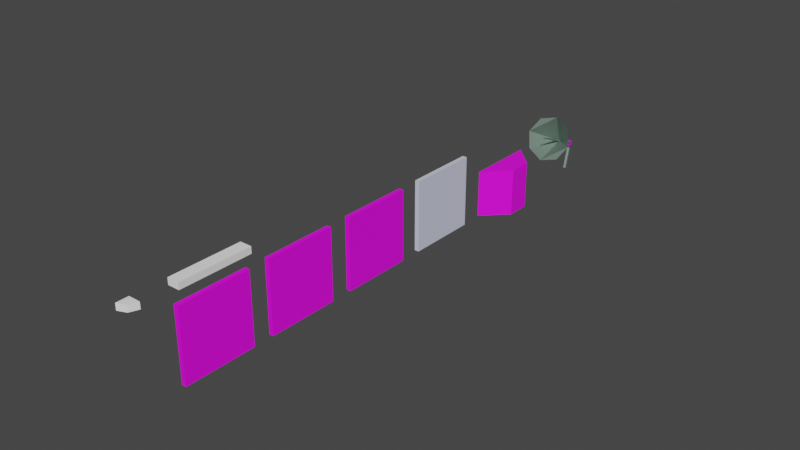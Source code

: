 # Source: BuildingParts.blend  (saved by Blender 3.6.11; exported with 4.5.12 LTS)
import bpy
from mathutils import Matrix  # noqa: F401  (used for matrix-valued properties, if any)

bpy.ops.wm.read_factory_settings(use_empty=True)
scene = bpy.context.scene
scene.name = 'Scene'

# ---- collections
col_collection = bpy.data.collections.new('Collection'); scene.collection.children.link(col_collection)
col_satellite = bpy.data.collections.new('Satellite'); scene.collection.children.link(col_satellite)

# ---- images (referenced by path relative to the original .blend; pixels are not part of the script)
import os
ASSET_DIR = os.environ.get("B2B_ASSET_DIR", "")  # directory of the original .blend (textures are referenced by path, not embedded)
HERE = os.path.dirname(os.path.abspath(__file__))  # packed textures are extracted next to this script under _unpacked/

def load_image(name, relpath, width, height, colorspace="sRGB"):
    """Load a texture the original file referenced (path relative to the .blend, or extracted next to this script)."""
    p = next((c for c in (os.path.join(HERE, relpath), os.path.join(ASSET_DIR, relpath)) if relpath and os.path.exists(c)), "")
    if p:
        img = bpy.data.images.load(p, check_existing=True)
        img.name = name
    else:  # same state as the original file: an image datablock whose file is absent (Cycles renders it pink)
        img = bpy.data.images.new(name, width, height)
        img.source = "FILE"
        img.filepath = "//" + (relpath or name)
    img.colorspace_settings.name = colorspace
    return img
img_sidetexture1_psd = load_image('SideTexture1.psd', 'SideTexture1.psd', 1024, 1024, 'sRGB')
img_fronttexture1_psd = load_image('FrontTexture1.psd', 'FrontTexture1.psd', 1024, 1024, 'sRGB')
img_uptexture1_psd = load_image('UpTexture1.psd', 'UpTexture1.psd', 1024, 1024, 'sRGB')
img_largewindow_psd = load_image('LargeWindow.psd', 'LargeWindow.psd', 1024, 1024, 'sRGB')
img_satelliterotatething_psd = load_image('SatelliteRotateThing.psd', 'SatelliteRotateThing.psd', 1024, 1024, 'sRGB')

# ---- materials (node trees are filled in below, after node groups)
mat_material = bpy.data.materials.new('Material')
mat_material.alpha_threshold = 0.0
mat_material.use_transparent_shadow = False
mat_material.roughness = 0.5
mat_material.line_color = (0.0, 0.0, 0.0, 1.0)
mat_material_001 = bpy.data.materials.new('Material.001')
mat_material_001.use_transparent_shadow = False
mat_material_002 = bpy.data.materials.new('Material.002')
mat_material_002.use_transparent_shadow = False
mat_material_003 = bpy.data.materials.new('Material.003')
mat_material_003.use_transparent_shadow = False
mat_material_004 = bpy.data.materials.new('Material.004')
mat_material_004.use_transparent_shadow = False
mat_material_005 = bpy.data.materials.new('Material.005')
mat_material_005.use_transparent_shadow = False
mat_material_006 = bpy.data.materials.new('Material.006')
mat_material_006.use_transparent_shadow = False
mat_material_007 = bpy.data.materials.new('Material.007')
mat_material_007.use_transparent_shadow = False

# ---- material node trees
mat_material.use_nodes = True; mat_material.node_tree.nodes.clear()
_N = mat_material.node_tree.nodes; _L = mat_material.node_tree.links
n0 = _N.new('ShaderNodeOutputMaterial'); n0.name = 'Material Output'; n0.location = (300, 300)
n1 = _N.new('ShaderNodeBsdfPrincipled'); n1.name = 'Principled BSDF'; n1.location = (10, 300)
n1.distribution = 'GGX'
n1.subsurface_method = 'RANDOM_WALK_SKIN'
n1.inputs[3].default_value = 1.45
n1.inputs[27].default_value = (0.0, 0.0, 0.0, 1.0)
n1.inputs[28].default_value = 1.0
n2 = _N.new('ShaderNodeTexImage'); n2.name = 'Image Texture'; n2.location = (-280, 280)
n2.image = img_sidetexture1_psd
_L.new(n1.outputs[0], n0.inputs[0])
_L.new(n2.outputs[0], n1.inputs[0])
n0.is_active_output = True
mat_material_001.use_nodes = True; mat_material_001.node_tree.nodes.clear()
_N = mat_material_001.node_tree.nodes; _L = mat_material_001.node_tree.links
n0 = _N.new('ShaderNodeBsdfPrincipled'); n0.name = 'Principled BSDF'; n0.location = (10, 300)
n0.distribution = 'GGX'
n0.subsurface_method = 'RANDOM_WALK_SKIN'
n0.inputs[3].default_value = 1.45
n0.inputs[27].default_value = (0.0, 0.0, 0.0, 1.0)
n0.inputs[28].default_value = 1.0
n1 = _N.new('ShaderNodeOutputMaterial'); n1.name = 'Material Output'; n1.location = (300, 300)
n2 = _N.new('ShaderNodeTexImage'); n2.name = 'Image Texture'; n2.location = (-280, 280)
n2.image = img_fronttexture1_psd
_L.new(n0.outputs[0], n1.inputs[0])
_L.new(n2.outputs[0], n0.inputs[0])
n1.is_active_output = True
mat_material_002.use_nodes = True; mat_material_002.node_tree.nodes.clear()
_N = mat_material_002.node_tree.nodes; _L = mat_material_002.node_tree.links
n0 = _N.new('ShaderNodeBsdfPrincipled'); n0.name = 'Principled BSDF'; n0.location = (10, 300)
n0.distribution = 'GGX'
n0.subsurface_method = 'RANDOM_WALK_SKIN'
n0.inputs[3].default_value = 1.45
n0.inputs[27].default_value = (0.0, 0.0, 0.0, 1.0)
n0.inputs[28].default_value = 1.0
n1 = _N.new('ShaderNodeOutputMaterial'); n1.name = 'Material Output'; n1.location = (300, 300)
n2 = _N.new('ShaderNodeTexImage'); n2.name = 'Image Texture'; n2.location = (-280, 280)
n2.image = img_uptexture1_psd
_L.new(n0.outputs[0], n1.inputs[0])
_L.new(n2.outputs[0], n0.inputs[0])
n1.is_active_output = True
mat_material_003.use_nodes = True; mat_material_003.node_tree.nodes.clear()
_N = mat_material_003.node_tree.nodes; _L = mat_material_003.node_tree.links
n0 = _N.new('ShaderNodeBsdfPrincipled'); n0.name = 'Principled BSDF'; n0.location = (10, 300)
n0.distribution = 'GGX'
n0.subsurface_method = 'RANDOM_WALK_SKIN'
n0.inputs[0].default_value = (0.6724, 0.7011, 0.8796, 1.0)
n0.inputs[3].default_value = 1.45
n0.inputs[27].default_value = (0.0, 0.0, 0.0, 1.0)
n0.inputs[28].default_value = 1.0
n1 = _N.new('ShaderNodeOutputMaterial'); n1.name = 'Material Output'; n1.location = (300, 300)
_L.new(n0.outputs[0], n1.inputs[0])
n1.is_active_output = True
mat_material_004.use_nodes = True; mat_material_004.node_tree.nodes.clear()
_N = mat_material_004.node_tree.nodes; _L = mat_material_004.node_tree.links
n0 = _N.new('ShaderNodeBsdfPrincipled'); n0.name = 'Principled BSDF'; n0.location = (10, 300)
n0.distribution = 'GGX'
n0.subsurface_method = 'RANDOM_WALK_SKIN'
n0.inputs[0].default_value = (1.0, 1.0, 1.0, 1.0)
n0.inputs[3].default_value = 1.45
n0.inputs[27].default_value = (0.0, 0.0, 0.0, 1.0)
n0.inputs[28].default_value = 1.0
n1 = _N.new('ShaderNodeOutputMaterial'); n1.name = 'Material Output'; n1.location = (300, 300)
_L.new(n0.outputs[0], n1.inputs[0])
n1.is_active_output = True
mat_material_005.use_nodes = True; mat_material_005.node_tree.nodes.clear()
_N = mat_material_005.node_tree.nodes; _L = mat_material_005.node_tree.links
n0 = _N.new('ShaderNodeBsdfPrincipled'); n0.name = 'Principled BSDF'; n0.location = (10, 300)
n0.distribution = 'GGX'
n0.subsurface_method = 'RANDOM_WALK_SKIN'
n0.inputs[3].default_value = 1.45
n0.inputs[27].default_value = (0.0, 0.0, 0.0, 1.0)
n0.inputs[28].default_value = 1.0
n1 = _N.new('ShaderNodeOutputMaterial'); n1.name = 'Material Output'; n1.location = (300, 300)
n2 = _N.new('ShaderNodeTexImage'); n2.name = 'Image Texture'; n2.location = (-280, 280)
n2.image = img_largewindow_psd
_L.new(n0.outputs[0], n1.inputs[0])
_L.new(n2.outputs[0], n0.inputs[0])
n1.is_active_output = True
mat_material_006.use_nodes = True; mat_material_006.node_tree.nodes.clear()
_N = mat_material_006.node_tree.nodes; _L = mat_material_006.node_tree.links
n0 = _N.new('ShaderNodeBsdfPrincipled'); n0.name = 'Principled BSDF'; n0.location = (10, 300)
n0.distribution = 'GGX'
n0.subsurface_method = 'RANDOM_WALK_SKIN'
n0.inputs[0].default_value = (0.2213, 0.3108, 0.2584, 1.0)
n0.inputs[1].default_value = 0.5
n0.inputs[3].default_value = 1.45
n0.inputs[27].default_value = (0.0, 0.0, 0.0, 1.0)
n0.inputs[28].default_value = 1.0
n1 = _N.new('ShaderNodeOutputMaterial'); n1.name = 'Material Output'; n1.location = (300, 300)
_L.new(n0.outputs[0], n1.inputs[0])
n1.is_active_output = True
mat_material_007.use_nodes = True; mat_material_007.node_tree.nodes.clear()
_N = mat_material_007.node_tree.nodes; _L = mat_material_007.node_tree.links
n0 = _N.new('ShaderNodeBsdfPrincipled'); n0.name = 'Principled BSDF'; n0.location = (10, 300)
n0.distribution = 'GGX'
n0.subsurface_method = 'RANDOM_WALK_SKIN'
n0.inputs[3].default_value = 1.45
n0.inputs[27].default_value = (0.0, 0.0, 0.0, 1.0)
n0.inputs[28].default_value = 1.0
n1 = _N.new('ShaderNodeOutputMaterial'); n1.name = 'Material Output'; n1.location = (300, 300)
n2 = _N.new('ShaderNodeTexImage'); n2.name = 'Image Texture'; n2.location = (-280, 280)
n2.image = img_satelliterotatething_psd
_L.new(n0.outputs[0], n1.inputs[0])
_L.new(n2.outputs[0], n0.inputs[0])
n1.is_active_output = True

# ---- world
world_world = bpy.data.worlds.new('World'); scene.world = world_world
world_world.use_nodes = True; world_world.node_tree.nodes.clear()
_N = world_world.node_tree.nodes; _L = world_world.node_tree.links
n0 = _N.new('ShaderNodeOutputWorld'); n0.name = 'World Output'; n0.location = (300, 300)
n1 = _N.new('ShaderNodeBackground'); n1.name = 'Background'; n1.location = (10, 300)
n1.inputs[0].default_value = (0.05088, 0.05088, 0.05088, 1.0)
_L.new(n1.outputs[0], n0.inputs[0])
n0.is_active_output = True
world_world.color = (0.05088, 0.05088, 0.05088)
world_world.use_sun_shadow = False
world_world.sun_shadow_jitter_overblur = 0.0

# ---- meshes
me_cube = bpy.data.meshes.new('Cube')
me_cube.from_pydata([(1.0, 1.0, 1.0), (1.0, 1.0, -1.0), (1.0, -1.0, 1.0), (1.0, -1.0, -1.0), (-1.0, 1.0, 1.0), (-1.0, 1.0, -1.0), (-1.0, -1.0, 1.0), (-1.0, -1.0, -1.0)], [], [(0, 4, 6, 2), (3, 2, 6, 7), (7, 6, 4, 5), (5, 1, 3, 7), (1, 3, 2, 0), (5, 4, 0, 1)])
_uv = me_cube.uv_layers.new(name='UVMap')
_uv.uv.foreach_set('vector', [0.9414, 0.9101, 0.9649, 0.9101, 0.9649, 0.9336, 0.9414, 0.9336, 0.9179, 0.9336, 0.9414, 0.9336, 0.9414, 0.9571, 0.9179, 0.9571, -0.001274, -0.003234, 1.005, -0.003234, 1.005, 1.003, -0.001274, 1.003, 0.8944, 0.9101, 0.9179, 0.9101, 0.9179, 0.9336, 0.8944, 0.9336, 0.9179, 0.9101, 0.9179, 0.9336, 0.9414, 0.9336, 0.9414, 0.9101, 0.9179, 0.8866, 0.9414, 0.8866, 0.9414, 0.9101, 0.9179, 0.9101])
me_cube.materials.append(mat_material)
me_cube.use_mirror_vertex_groups = False
me_cube.update()
me_cube_001 = bpy.data.meshes.new('Cube.001')
me_cube_001.from_pydata([(1.0, 1.0, 1.0), (1.0, 1.0, -1.0), (1.0, -1.0, 1.0), (1.0, -1.0, -1.0), (-1.0, 1.0, 1.0), (-1.0, 1.0, -1.0), (-1.0, -1.0, 1.0), (-1.0, -1.0, -1.0)], [], [(0, 4, 6, 2), (3, 2, 6, 7), (7, 6, 4, 5), (5, 1, 3, 7), (1, 3, 2, 0), (5, 4, 0, 1)])
_uv = me_cube_001.uv_layers.new(name='UVMap')
_uv.uv.foreach_set('vector', [0.9414, 0.9101, 0.9649, 0.9101, 0.9649, 0.9336, 0.9414, 0.9336, 0.9179, 0.9336, 0.9414, 0.9336, 0.9414, 0.9571, 0.9179, 0.9571, -0.001274, -0.003234, 1.005, -0.003234, 1.005, 1.003, -0.001274, 1.003, 0.8944, 0.9101, 0.9179, 0.9101, 0.9179, 0.9336, 0.8944, 0.9336, 0.9179, 0.9101, 0.9179, 0.9336, 0.9414, 0.9336, 0.9414, 0.9101, 0.9179, 0.8866, 0.9414, 0.8866, 0.9414, 0.9101, 0.9179, 0.9101])
me_cube_001.materials.append(mat_material_001)
me_cube_001.materials.append(None)
me_cube_001.use_mirror_vertex_groups = False
me_cube_001.update()
me_cube_002 = bpy.data.meshes.new('Cube.002')
me_cube_002.from_pydata([(1.0, 1.0, 1.0), (1.0, 1.0, -1.0), (1.0, -1.0, 1.0), (1.0, -1.0, -1.0), (-1.0, 1.0, 1.0), (-1.0, 1.0, -1.0), (-1.0, -1.0, 1.0), (-1.0, -1.0, -1.0)], [], [(0, 4, 6, 2), (3, 2, 6, 7), (7, 6, 4, 5), (5, 1, 3, 7), (1, 3, 2, 0), (5, 4, 0, 1)])
_uv = me_cube_002.uv_layers.new(name='UVMap')
_uv.uv.foreach_set('vector', [0.9414, 0.9101, 0.9649, 0.9101, 0.9649, 0.9336, 0.9414, 0.9336, 0.9179, 0.9336, 0.9414, 0.9336, 0.9414, 0.9571, 0.9179, 0.9571, -0.001274, -0.003234, 1.005, -0.003234, 1.005, 1.003, -0.001274, 1.003, 0.8944, 0.9101, 0.9179, 0.9101, 0.9179, 0.9336, 0.8944, 0.9336, 0.9179, 0.9101, 0.9179, 0.9336, 0.9414, 0.9336, 0.9414, 0.9101, 0.9179, 0.8866, 0.9414, 0.8866, 0.9414, 0.9101, 0.9179, 0.9101])
me_cube_002.materials.append(mat_material_002)
me_cube_002.use_mirror_vertex_groups = False
me_cube_002.update()
me_cube_003 = bpy.data.meshes.new('Cube.003')
me_cube_003.from_pydata([(1.0, 1.0, 1.0), (1.0, 1.0, -1.0), (1.0, -1.0, 1.0), (1.0, -1.0, -1.0), (-1.0, 1.0, 1.0), (-1.0, 1.0, -1.0), (-1.0, -1.0, 1.0), (-1.0, -1.0, -1.0)], [], [(0, 4, 6, 2), (3, 2, 6, 7), (7, 6, 4, 5), (5, 1, 3, 7), (1, 3, 2, 0), (5, 4, 0, 1)])
_uv = me_cube_003.uv_layers.new(name='UVMap')
_uv.uv.foreach_set('vector', [0.9414, 0.9101, 0.9649, 0.9101, 0.9649, 0.9336, 0.9414, 0.9336, 0.9179, 0.9336, 0.9414, 0.9336, 0.9414, 0.9571, 0.9179, 0.9571, -0.001274, -0.003234, 1.005, -0.003234, 1.005, 1.003, -0.001274, 1.003, 0.8944, 0.9101, 0.9179, 0.9101, 0.9179, 0.9336, 0.8944, 0.9336, 0.9179, 0.9101, 0.9179, 0.9336, 0.9414, 0.9336, 0.9414, 0.9101, 0.9179, 0.8866, 0.9414, 0.8866, 0.9414, 0.9101, 0.9179, 0.9101])
me_cube_003.materials.append(mat_material_003)
me_cube_003.use_mirror_vertex_groups = False
me_cube_003.update()
me_cube_004 = bpy.data.meshes.new('Cube.004')
me_cube_004.from_pydata([(-1.0, -1.0, -1.0), (-1.0, -1.0, 1.0), (-1.0, 1.0, -1.0), (-1.0, 1.0, 1.0), (1.0, -1.0, -1.0), (1.0, -1.0, 1.0), (1.0, 1.0, -1.0), (1.0, 1.0, 1.0)], [], [(0, 1, 3, 2), (2, 3, 7, 6), (6, 7, 5, 4), (4, 5, 1, 0), (2, 6, 4, 0), (7, 3, 1, 5)])
_uv = me_cube_004.uv_layers.new(name='UVMap')
_uv.uv.foreach_set('vector', [0.375, 0.0, 0.625, 0.0, 0.625, 0.25, 0.375, 0.25, 0.375, 0.25, 0.625, 0.25, 0.625, 0.5, 0.375, 0.5, 0.375, 0.5, 0.625, 0.5, 0.625, 0.75, 0.375, 0.75, 0.375, 0.75, 0.625, 0.75, 0.625, 1.0, 0.375, 1.0, 0.125, 0.5, 0.375, 0.5, 0.375, 0.75, 0.125, 0.75, 0.625, 0.5, 0.875, 0.5, 0.875, 0.75, 0.625, 0.75])
me_cube_004.materials.append(mat_material_004)
me_cube_004.update()
me_cube_005 = bpy.data.meshes.new('Cube.005')
me_cube_005.from_pydata([(-1.0, -1.0, -1.0), (-1.0, -1.0, 1.0), (-1.0, 1.0, -1.0), (-1.0, 1.0, 1.0), (1.0, -1.0, -1.0), (1.0, -1.0, 1.0), (0.399, 0.4268, -0.9846), (0.399, 0.4268, 1.015)], [], [(0, 1, 3, 2), (2, 3, 7, 6), (6, 7, 5, 4), (4, 5, 1, 0), (2, 6, 4, 0), (7, 3, 1, 5)])
_uv = me_cube_005.uv_layers.new(name='UVMap')
_uv.uv.foreach_set('vector', [0.375, 0.0, 0.625, 0.0, 0.625, 0.25, 0.375, 0.25, 0.375, 0.25, 0.625, 0.25, 0.625, 0.5, 0.375, 0.5, 0.375, 0.5, 0.625, 0.5, 0.625, 0.75, 0.375, 0.75, 0.375, 0.75, 0.625, 0.75, 0.625, 1.0, 0.375, 1.0, 0.125, 0.5, 0.375, 0.5, 0.375, 0.75, 0.125, 0.75, 0.625, 0.5, 0.875, 0.5, 0.875, 0.75, 0.625, 0.75])
me_cube_005.materials.append(mat_material_004)
me_cube_005.update()
me_cube_006 = bpy.data.meshes.new('Cube.006')
me_cube_006.from_pydata([(0.0001985, -0.9304, -1.122), (0.0001985, -0.9304, 0.8781), (0.0001985, 2.07, -1.122), (0.0001985, 2.07, 0.8781), (1.0, 0.06961, -1.122), (1.0, 0.06961, 0.8781), (1.0, 1.07, -1.122), (1.0, 1.07, 0.8781)], [], [(0, 2, 3, 1), (2, 3, 7, 6), (6, 7, 5, 4), (4, 5, 1, 0), (2, 6, 4, 0), (7, 3, 1, 5)])
_uv = me_cube_006.uv_layers.new(name='UVMap')
_uv.uv.foreach_set('vector', [0.6667, 0.5, 0.6667, 1.06e-08, 0.3334, 2.517e-08, 0.3334, 0.5, 0.7436, 0.5051, 0.7437, 0.9995, 0.4965, 0.9995, 0.4964, 0.5051, 0.4964, 0.5051, 0.4965, 0.9995, 0.2493, 0.9995, 0.2492, 0.5051, 0.2492, 0.5051, 0.2493, 0.9995, 0.002064, 0.9995, 0.002036, 0.5051, 0.8334, 0.5, 0.6667, 0.3334, 0.6667, 0.1667, 0.8334, 0.0, 1.0, 0.3334, 0.8334, 0.5, 0.8334, 0.0, 1.0, 0.1667])
me_cube_006.materials.append(mat_material_005)
me_cube_006.update()
me_cube_007 = bpy.data.meshes.new('Cube.007')
me_cube_007.from_pydata([(-0.1641, 0.6257, 0.9264), (-0.6689, -0.4657, -0.06691), (-0.1824, 0.5325, 1.2), (-0.7575, -0.9161, 1.256), (0.1249, 0.6226, 0.9447), (0.7283, -0.4803, 0.02175), (0.1065, 0.5295, 1.218), (0.6396, -0.9308, 1.344), (-0.04186, 0.511, 1.268), (-0.07795, -1.02, 1.583), (-0.01567, 0.6441, 0.8769), (0.04869, -0.3765, -0.306), (-0.2352, 0.5797, 1.059), (-1.013, -0.6878, 0.5754), (0.1776, 0.5754, 1.085), (0.9833, -0.7087, 0.702), (-0.02723, 0.4386, 1.025), (-0.02877, 0.5776, 1.072), (0.05368, 1.262, 1.381), (-0.02723, 1.245, 1.424), (-0.03841, 0.7093, 1.226), (-0.03841, 0.5358, 1.156), (0.04249, 0.7266, 1.182), (0.04249, 0.5531, 1.113), (0.04249, 0.7613, 1.096), (0.04249, 0.5878, 1.026), (-0.03841, 0.7786, 1.052), (-0.03841, 0.6051, 0.9829), (-0.1193, 0.7613, 1.096), (-0.1193, 0.5878, 1.026), (-0.1193, 0.7266, 1.182), (-0.1193, 0.5531, 1.113), (0.05368, 1.297, 1.294), (-0.02723, 1.314, 1.251), (-0.1081, 1.297, 1.294), (-0.1081, 1.262, 1.381), (0.278, 2.013, 0.3653), (0.1971, 2.054, 0.3872), (0.01919, 1.652, 1.222), (0.1001, 1.61, 1.2), (0.1001, 1.528, 1.156), (0.01919, 1.487, 1.135), (-0.06172, 1.528, 1.156), (-0.06172, 1.61, 1.2), (0.278, 1.931, 0.3215), (0.1971, 1.889, 0.2996), (0.1162, 1.986, 0.3712), (0.1162, 2.068, 0.4149), (-0.04328, 0.3935, 1.082), (-0.05155, 0.274, 1.033), (0.01738, 0.3983, 1.06), (0.009106, 0.2788, 1.011), (0.02859, 0.4218, 1.001), (0.02032, 0.3023, 0.952), (-0.02085, 0.4405, 0.9636), (-0.02913, 0.321, 0.9147), (-0.08151, 0.4357, 0.9856), (-0.08979, 0.3162, 0.9366), (-0.09273, 0.4122, 1.045), (-0.101, 0.2927, 0.9958), (-0.003523, -1.236, 0.4727), (-0.02027, -1.237, 0.4787), (-0.0004267, -1.229, 0.4563), (-0.01408, -1.224, 0.446), (-0.03083, -1.225, 0.4521), (-0.03393, -1.232, 0.4685)], [], [(12, 13, 3, 2), (8, 9, 7, 6), (14, 15, 5, 4), (10, 11, 1, 0), (17, 14, 4, 10), (16, 13, 1, 11), (15, 16, 11, 5), (12, 17, 10, 0), (4, 5, 11, 10), (2, 3, 9, 8), (2, 8, 17, 12), (7, 9, 16, 15), (9, 3, 13, 16), (8, 6, 14, 17), (6, 7, 15, 14), (0, 1, 13, 12), (22, 24, 32, 18), (20, 21, 23, 22), (20, 22, 18, 19), (22, 23, 25, 24), (28, 30, 35, 34), (24, 25, 27, 26), (30, 20, 19, 35), (26, 27, 29, 28), (23, 21, 31, 29, 27, 25), (19, 18, 32, 33, 34, 35), (28, 29, 31, 30), (24, 26, 33, 32), (30, 31, 21, 20), (26, 28, 34, 33), (39, 40, 44, 36), (38, 39, 36, 37), (42, 43, 47, 46), (43, 38, 37, 47), (37, 36, 44, 45, 46, 47), (40, 41, 45, 44), (41, 42, 46, 45), (38, 43, 42, 41, 40, 39), (48, 49, 51, 50), (50, 51, 53, 52), (52, 53, 55, 54), (54, 55, 57, 56), (55, 53, 62, 63), (56, 57, 59, 58), (58, 59, 49, 48), (48, 50, 52, 54, 56, 58), (60, 61, 65, 64, 63, 62), (49, 59, 65, 61), (57, 55, 63, 64), (53, 51, 60, 62), (59, 57, 64, 65), (51, 49, 61, 60)])
_uv = me_cube_007.uv_layers.new(name='UVMap')
_uv.uv.foreach_set('vector', [0.193, 0.438, 0.1503, 0.7766, -5.559e-08, 0.7595, 0.1619, 0.4345, 0.6534, 0.4355, 0.7547, 0.8236, 0.5461, 0.8236, 0.6102, 0.4355, 0.5305, 0.01553, 0.5305, 0.4327, 0.3813, 0.3576, 0.4996, 1.068e-08, 0.002828, 0.2371, 0.3378, 0.3034, 0.3242, 0.4345, -5.699e-09, 0.2642, 0.7285, 0.9302, 0.7478, 0.8854, 0.7734, 0.9123, 0.7734, 0.9494, 0.01756, 1.225e-08, 0.3636, 0.2479, 0.2132, 0.3808, 0.01756, 0.4257, 1.0, -1.12e-08, 1.0, 0.3244, 0.7539, 0.2934, 0.817, 0.09718, 0.7091, 0.975, 0.7285, 0.9302, 0.7734, 0.9494, 0.7464, 0.975, 0.002828, 0.1999, 0.3378, 0.1235, 0.3378, 0.3034, 0.002828, 0.2371, 0.8695, 0.3663, 0.9475, 0.6872, 0.7676, 0.6872, 0.8323, 0.3663, 0.6835, 0.9482, 0.6835, 0.911, 0.7285, 0.9302, 0.7091, 0.975, 0.4044, 0.8261, 0.4012, 0.7256, 0.6366, 1.0, 0.3814, 1.0, 0.3207, 0.6116, 0.1521, 0.7338, 0.01756, 0.8327, 0.01756, 0.4257, 0.6835, 0.911, 0.7105, 0.8854, 0.7478, 0.8854, 0.7285, 0.9302, 0.6102, 0.4355, 0.5461, 0.8236, 0.3813, 0.8099, 0.5761, 0.4327, 0.6598, -1.291e-08, 0.74, 0.4215, 0.5305, 0.4215, 0.6164, 9.678e-09, 0.838, 0.5905, 0.8239, 0.5898, 0.824, 0.4327, 0.8381, 0.4333, 0.3813, 0.5971, 0.3802, 0.6479, 0.3546, 0.6471, 0.3557, 0.5962, 0.3813, 0.5971, 0.3557, 0.5962, 0.3546, 0.4404, 0.3802, 0.4413, 0.838, 0.5905, 0.8381, 0.6419, 0.824, 0.6412, 0.8239, 0.5898, 0.3651, 0.8622, 0.3437, 0.8621, 0.3447, 0.7276, 0.3661, 0.7277, 0.8239, 0.5898, 0.824, 0.6412, 0.7983, 0.6413, 0.7982, 0.5899, 0.3479, 0.5695, 0.326, 0.5695, 0.3257, 0.4345, 0.3477, 0.4345, 0.3804, 0.8602, 0.3814, 0.9041, 0.3661, 0.9061, 0.3651, 0.8622, 0.01498, 0.9194, 0.03649, 0.9234, 0.04301, 0.9364, 0.02804, 0.9454, 0.006528, 0.9414, -5.136e-08, 0.9285, 0.7922, 0.7107, 0.7966, 0.7329, 0.7895, 0.7551, 0.7781, 0.7551, 0.7737, 0.7329, 0.7808, 0.7107, 0.3651, 0.8622, 0.3661, 0.9061, 0.3447, 0.906, 0.3437, 0.8621, 0.8239, 0.5898, 0.7982, 0.5899, 0.7983, 0.4328, 0.824, 0.4327, 0.3479, 0.5695, 0.3477, 0.6136, 0.3257, 0.6137, 0.326, 0.5695, 0.3804, 0.8602, 0.3651, 0.8622, 0.3661, 0.7277, 0.3814, 0.7256, 0.7547, 0.4327, 0.7741, 0.4426, 0.7741, 0.6608, 0.7547, 0.6509, 0.3735, 0.4126, 0.3926, 0.4174, 0.3926, 0.64, 0.3735, 0.6352, 0.826, 0.6881, 0.848, 0.6872, 0.848, 0.91, 0.826, 0.911, 0.3551, 0.4104, 0.3735, 0.4126, 0.3735, 0.6352, 0.3551, 0.6329, 0.2561, 0.7855, 0.2746, 0.7766, 0.2932, 0.7886, 0.2932, 0.8095, 0.2746, 0.8184, 0.2561, 0.8064, 0.7741, 0.4426, 0.7982, 0.4352, 0.7982, 0.6534, 0.7741, 0.6608, 0.3207, 0.4308, 0.344, 0.4257, 0.344, 0.6852, 0.3207, 0.6902, 0.7937, 0.6608, 0.8138, 0.6709, 0.8138, 0.6959, 0.7937, 0.7107, 0.7737, 0.7005, 0.7737, 0.6756, 0.7228, 0.003196, 0.7228, 0.02855, 0.7086, 0.02535, 0.7086, 8.927e-09, 0.7086, 8.927e-09, 0.7086, 0.02535, 0.6965, 0.03064, 0.6965, 0.005282, 0.3829, 0.002322, 0.3808, 0.03275, 0.3661, 0.03204, 0.3683, 0.001615, 0.3683, 0.001615, 0.3661, 0.03204, 0.3551, 0.03042, 0.3573, -3.892e-08, -1.828e-08, 1.458e-09, 0.01756, 0.002001, 0.004849, 0.4445, -4.286e-08, 0.4439, 0.3982, 1.224e-09, 0.399, 0.03056, 0.3838, 0.03093, 0.3829, 0.0003695, 0.3525, 2.44e-09, 0.3551, 0.03046, 0.3404, 0.03187, 0.3378, 0.001407, 0.3197, 0.7843, 0.3197, 0.7996, 0.3064, 0.8072, 0.2932, 0.7996, 0.2932, 0.7843, 0.3064, 0.7766, 0.344, 0.433, 0.344, 0.4281, 0.3482, 0.4257, 0.3525, 0.4282, 0.3525, 0.4331, 0.3482, 0.4355, 0.3404, 0.03187, 0.3551, 0.03046, 0.3419, 0.4119, 0.3378, 0.4123, 0.3551, 0.03042, 0.3661, 0.03204, 0.3789, 0.4102, 0.3758, 0.4097, 0.74, 0.006323, 0.7539, -3.588e-08, 0.7539, 0.3475, 0.7501, 0.3492, 0.3838, 0.03093, 0.399, 0.03056, 0.3871, 0.408, 0.3829, 0.4081, 0.3636, 0.001334, 0.3813, 5.293e-09, 0.3813, 0.4401, 0.3764, 0.4404])
me_cube_007.materials.append(mat_material_006)
me_cube_007.update()
me_cube_008 = bpy.data.meshes.new('Cube.008')
me_cube_008.from_pydata([(-0.03054, 1.432, 1.202), (-0.07626, 1.341, 1.415), (-0.03341, 1.649, 1.295), (-0.07914, 1.558, 1.507), (0.03784, 1.428, 1.215), (-0.007882, 1.337, 1.427), (0.03496, 1.644, 1.307), (-0.01076, 1.553, 1.52), (-0.01642, -1.257, 0.3372)], [], [(0, 1, 3, 2), (2, 3, 7, 6), (6, 7, 5, 4), (4, 5, 1, 0), (2, 6, 4, 0), (7, 3, 1, 5)])
_uv = me_cube_008.uv_layers.new(name='UVMap')
_uv.uv.foreach_set('vector', [0.004401, 0.9479, 0.004401, 0.002431, 0.9498, 0.002431, 0.9498, 0.9479, 0.9943, 0.9918, 0.9545, 0.9918, 0.9545, 0.9801, 0.9943, 0.9801, 0.9491, 0.9479, 0.003614, 0.9479, 0.003613, 0.002483, 0.9491, 0.002483, 0.9943, 0.9721, 0.9545, 0.9721, 0.9545, 0.9603, 0.9943, 0.9603, 0.9545, 0.9524, 0.9545, 0.9406, 0.9943, 0.9406, 0.9943, 0.9524, 0.9329, 0.9698, 0.942, 0.9698, 0.942, 1.001, 0.9329, 1.001])
me_cube_008.materials.append(mat_material_007)
me_cube_008.update()

# ---- objects
ob_buildingwall = bpy.data.objects.new('BuildingWall', me_cube)
ob_buildingwall_001 = bpy.data.objects.new('BuildingWall.001', me_cube_001)
ob_buildingwall_002 = bpy.data.objects.new('BuildingWall.002', me_cube_002)
ob_buildingwall_003 = bpy.data.objects.new('BuildingWall.003', me_cube_003)
ob_cube = bpy.data.objects.new('Cube', me_cube_004)
ob_cube_001 = bpy.data.objects.new('Cube.001', me_cube_005)
ob_cube_002 = bpy.data.objects.new('Cube.002', me_cube_006)
ob_cube_003 = bpy.data.objects.new('Cube.003', me_cube_007)
ob_cube_004 = bpy.data.objects.new('Cube.004', me_cube_008)

# ---- transforms, parenting, visibility, modifiers, constraints
ob_buildingwall.location = (0.0, 0.6271, 1.529)
ob_buildingwall.rotation_euler = (1.571, -0.0, 0.0)
ob_buildingwall.scale = (-0.09534, 1.51, 1.51)
ob_buildingwall.lock_rotations_4d = False
ob_buildingwall.empty_display_type = 'ARROWS'
ob_buildingwall.lineart.crease_threshold = 0.0
ob_buildingwall_001.location = (0.0, 4.517, 1.529)
ob_buildingwall_001.rotation_euler = (1.571, -0.0, 0.0)
ob_buildingwall_001.scale = (-0.09534, 1.51, 1.51)
ob_buildingwall_001.lock_rotations_4d = False
ob_buildingwall_001.empty_display_type = 'ARROWS'
ob_buildingwall_001.lineart.crease_threshold = 0.0
ob_buildingwall_002.location = (0.0, 8.478, 1.529)
ob_buildingwall_002.rotation_euler = (1.571, -0.0, 0.0)
ob_buildingwall_002.scale = (-0.09534, 1.51, 1.51)
ob_buildingwall_002.lock_rotations_4d = False
ob_buildingwall_002.empty_display_type = 'ARROWS'
ob_buildingwall_002.lineart.crease_threshold = 0.0
ob_buildingwall_003.location = (0.0, 12.45, 1.529)
ob_buildingwall_003.rotation_euler = (1.571, -0.0, 0.0)
ob_buildingwall_003.scale = (-0.09534, 1.51, 1.51)
ob_buildingwall_003.lock_rotations_4d = False
ob_buildingwall_003.empty_display_type = 'ARROWS'
ob_buildingwall_003.lineart.crease_threshold = 0.0
ob_cube.location = (0.0, 0.6277, 3.799)
ob_cube.scale = (0.2503, 1.513, -0.1352)
ob_cube_001.location = (0.0, -2.591, 3.799)
ob_cube_001.scale = (0.2503, -0.2544, -0.1352)
ob_cube_002.location = (0.0, 15.92, 1.128)
ob_cube_003.location = (0.01785, 19.99, 1.013)
ob_cube_003.rotation_euler = (-0.7349, 0.1859, 0.0003409)
ob_cube_004.location = (0.01785, 19.99, 1.013)
ob_cube_004.rotation_euler = (-0.7349, 0.1859, 0.0003409)

# ---- collection membership
col_collection.objects.link(ob_buildingwall)
col_collection.objects.link(ob_buildingwall_001)
col_collection.objects.link(ob_buildingwall_002)
col_collection.objects.link(ob_buildingwall_003)
col_collection.objects.link(ob_cube)
col_collection.objects.link(ob_cube_001)
col_collection.objects.link(ob_cube_002)
col_satellite.objects.link(ob_cube_003)
col_satellite.objects.link(ob_cube_004)

# ---- scene / render settings (as saved in the file)
scene.frame_start = 1; scene.frame_end = 250; scene.frame_set(26)
scene.render.engine = 'BLENDER_EEVEE_NEXT'
scene.cycles.sampling_pattern = 'TABULATED_SOBOL'
scene.view_settings.view_transform = 'Filmic'
bpy.context.view_layer.update()

# ---- added for rendering (the .blend has no active camera and no usable light): camera, sun
cam_auto = bpy.data.cameras.new('AutoCamera')
cam_auto.lens = 50.0
cam_auto.sensor_width = 36.0
cam_auto.clip_end = 1000.0
ob_auto_camera = bpy.data.objects.new('AutoCamera', cam_auto)
scene.collection.objects.link(ob_auto_camera)
ob_auto_camera.location = (24.0929, -18.9924, 20.8329)
ob_auto_camera.rotation_euler = (1.09748, -7.21219e-08, 0.694738)
scene.camera = ob_auto_camera
light_auto_sun = bpy.data.lights.new('AutoSun', 'SUN')
light_auto_sun.energy = 3.0
light_auto_sun.angle = 0.0523599
ob_auto_sun = bpy.data.objects.new('AutoSun', light_auto_sun)
scene.collection.objects.link(ob_auto_sun)
ob_auto_sun.rotation_euler = (0.872665, 0.174533, 0.523599)
bpy.context.view_layer.update()
